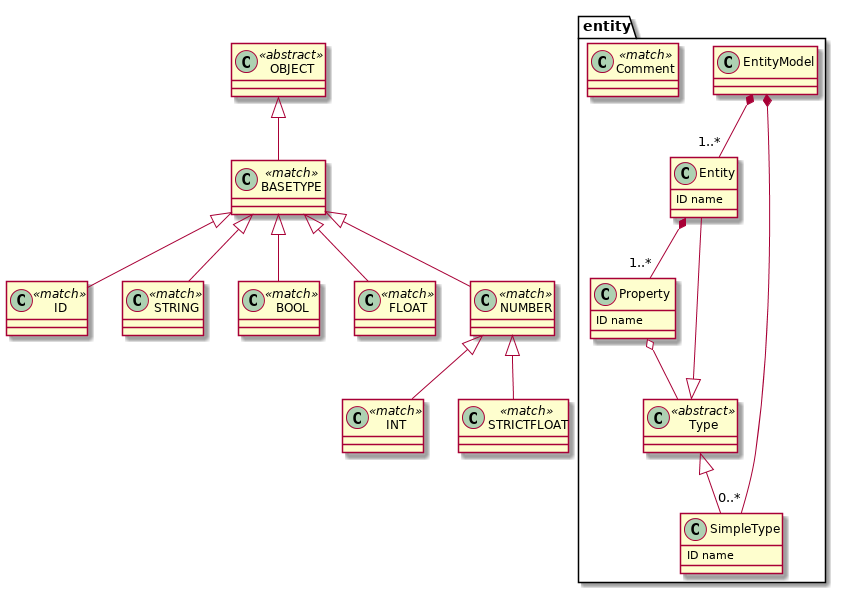

The diagram above was rendered by PlantUML. Its source (embedded in the PNG):
@startuml
set namespaceSeparator .


class entity.EntityModel  {
}


class entity.Entity  {
  ID name
}


class entity.Property  {
  ID name
}


class entity.Type <<abstract>> {
}


class entity.SimpleType  {
  ID name
}


class entity.Comment <<match>> {
}


class ID <<match>> {
}


class STRING <<match>> {
}


class BOOL <<match>> {
}


class INT <<match>> {
}


class FLOAT <<match>> {
}


class STRICTFLOAT <<match>> {
}


class NUMBER <<match>> {
}


class BASETYPE <<match>> {
}


class OBJECT <<abstract>> {
}


entity.EntityModel *-- "0..*" entity.SimpleType
entity.EntityModel *-- "1..*" entity.Entity
entity.Entity *-- "1..*" entity.Property
entity.Property o-- entity.Type
entity.Type <|-- entity.SimpleType
entity.Type <|-- entity.Entity
NUMBER <|-- STRICTFLOAT
NUMBER <|-- INT
BASETYPE <|-- NUMBER
BASETYPE <|-- FLOAT
BASETYPE <|-- BOOL
BASETYPE <|-- ID
BASETYPE <|-- STRING
OBJECT <|-- BASETYPE
@enduml